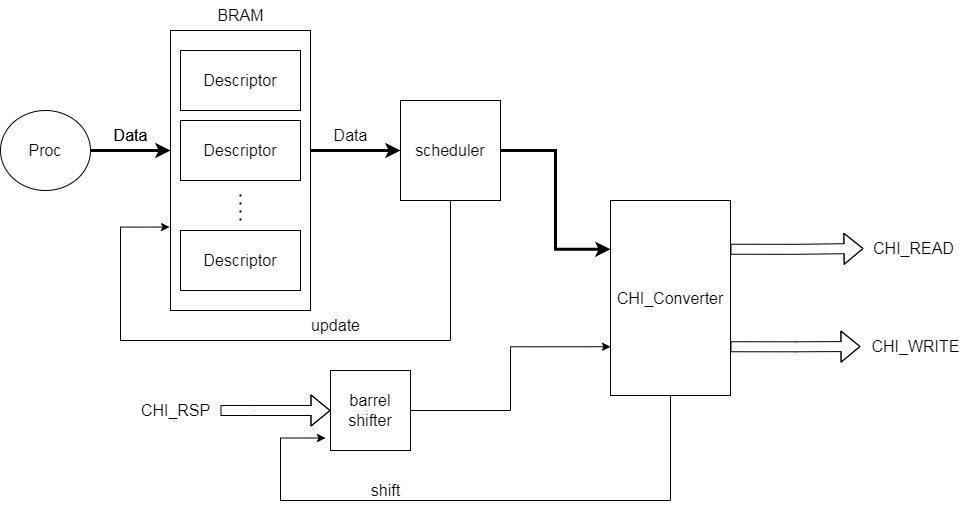

The diagram above was exported from draw.io. Its source (the exported page's mxGraphModel, read from the mxfile embedded in the PNG):
<mxGraphModel dx="1422" dy="698" grid="1" gridSize="10" guides="1" tooltips="1" connect="1" arrows="1" fold="1" page="1" pageScale="1" pageWidth="827" pageHeight="1169" math="0" shadow="0">
  <root>
    <mxCell id="0" />
    <mxCell id="1" parent="0" />
    <mxCell id="7BvXzO7kzg-ZHpW3TdnX-19" value="" style="rounded=0;whiteSpace=wrap;html=1;fontSize=16;" vertex="1" parent="1">
      <mxGeometry x="170" y="140" width="140" height="280" as="geometry" />
    </mxCell>
    <mxCell id="7BvXzO7kzg-ZHpW3TdnX-1" style="edgeStyle=orthogonalEdgeStyle;rounded=0;orthogonalLoop=1;jettySize=auto;html=1;fontSize=16;strokeWidth=3;" edge="1" parent="1" target="7BvXzO7kzg-ZHpW3TdnX-5">
      <mxGeometry relative="1" as="geometry">
        <mxPoint x="310" y="260" as="sourcePoint" />
      </mxGeometry>
    </mxCell>
    <mxCell id="7BvXzO7kzg-ZHpW3TdnX-2" value="&lt;font style=&quot;font-size: 16px;&quot;&gt;Descriptor&lt;/font&gt;" style="rounded=0;whiteSpace=wrap;html=1;" vertex="1" parent="1">
      <mxGeometry x="180" y="230" width="120" height="60" as="geometry" />
    </mxCell>
    <mxCell id="7BvXzO7kzg-ZHpW3TdnX-3" style="edgeStyle=orthogonalEdgeStyle;rounded=0;orthogonalLoop=1;jettySize=auto;html=1;exitX=1;exitY=0.5;exitDx=0;exitDy=0;entryX=0;entryY=0.25;entryDx=0;entryDy=0;fontSize=16;strokeWidth=3;" edge="1" parent="1" source="7BvXzO7kzg-ZHpW3TdnX-5" target="7BvXzO7kzg-ZHpW3TdnX-9">
      <mxGeometry relative="1" as="geometry" />
    </mxCell>
    <mxCell id="7BvXzO7kzg-ZHpW3TdnX-4" style="edgeStyle=orthogonalEdgeStyle;rounded=0;orthogonalLoop=1;jettySize=auto;html=1;exitX=0.5;exitY=1;exitDx=0;exitDy=0;fontSize=16;startArrow=none;startFill=0;entryX=-0.007;entryY=0.702;entryDx=0;entryDy=0;entryPerimeter=0;" edge="1" parent="1" source="7BvXzO7kzg-ZHpW3TdnX-5" target="7BvXzO7kzg-ZHpW3TdnX-19">
      <mxGeometry relative="1" as="geometry">
        <Array as="points">
          <mxPoint x="450" y="450" />
          <mxPoint x="120" y="450" />
          <mxPoint x="120" y="337" />
        </Array>
        <mxPoint x="410" y="410" as="targetPoint" />
      </mxGeometry>
    </mxCell>
    <mxCell id="7BvXzO7kzg-ZHpW3TdnX-5" value="scheduler" style="whiteSpace=wrap;html=1;aspect=fixed;fontSize=16;" vertex="1" parent="1">
      <mxGeometry x="400" y="210" width="100" height="100" as="geometry" />
    </mxCell>
    <mxCell id="7BvXzO7kzg-ZHpW3TdnX-6" style="edgeStyle=orthogonalEdgeStyle;rounded=0;orthogonalLoop=1;jettySize=auto;html=1;exitX=1;exitY=0.25;exitDx=0;exitDy=0;fontSize=16;shape=flexArrow;startArrow=none;startFill=0;" edge="1" parent="1" source="7BvXzO7kzg-ZHpW3TdnX-9" target="7BvXzO7kzg-ZHpW3TdnX-12">
      <mxGeometry relative="1" as="geometry">
        <mxPoint x="850" y="260" as="targetPoint" />
      </mxGeometry>
    </mxCell>
    <mxCell id="7BvXzO7kzg-ZHpW3TdnX-7" style="edgeStyle=orthogonalEdgeStyle;shape=flexArrow;rounded=0;orthogonalLoop=1;jettySize=auto;html=1;fontSize=16;startArrow=none;startFill=0;entryX=0;entryY=0.5;entryDx=0;entryDy=0;" edge="1" parent="1" source="7BvXzO7kzg-ZHpW3TdnX-22" target="7BvXzO7kzg-ZHpW3TdnX-21">
      <mxGeometry relative="1" as="geometry">
        <mxPoint x="520" y="545" as="sourcePoint" />
        <Array as="points">
          <mxPoint x="250" y="520" />
          <mxPoint x="250" y="520" />
        </Array>
      </mxGeometry>
    </mxCell>
    <mxCell id="7BvXzO7kzg-ZHpW3TdnX-8" style="edgeStyle=orthogonalEdgeStyle;shape=flexArrow;rounded=0;orthogonalLoop=1;jettySize=auto;html=1;exitX=1;exitY=0.75;exitDx=0;exitDy=0;fontSize=16;startArrow=none;startFill=0;" edge="1" parent="1" source="7BvXzO7kzg-ZHpW3TdnX-9" target="7BvXzO7kzg-ZHpW3TdnX-14">
      <mxGeometry relative="1" as="geometry" />
    </mxCell>
    <mxCell id="KMBDJNIJL_xD2Je5Fw8L-2" style="edgeStyle=orthogonalEdgeStyle;rounded=0;orthogonalLoop=1;jettySize=auto;html=1;exitX=0.5;exitY=1;exitDx=0;exitDy=0;entryX=-0.062;entryY=0.844;entryDx=0;entryDy=0;entryPerimeter=0;strokeWidth=1;fontSize=16;startArrow=none;startFill=0;" edge="1" parent="1" source="7BvXzO7kzg-ZHpW3TdnX-9" target="7BvXzO7kzg-ZHpW3TdnX-21">
      <mxGeometry relative="1" as="geometry">
        <Array as="points">
          <mxPoint x="670" y="610" />
          <mxPoint x="280" y="610" />
          <mxPoint x="280" y="548" />
        </Array>
      </mxGeometry>
    </mxCell>
    <mxCell id="7BvXzO7kzg-ZHpW3TdnX-9" value="CHI_Converter" style="rounded=0;whiteSpace=wrap;html=1;fontSize=16;" vertex="1" parent="1">
      <mxGeometry x="610" y="310" width="120" height="195" as="geometry" />
    </mxCell>
    <mxCell id="7BvXzO7kzg-ZHpW3TdnX-10" style="edgeStyle=orthogonalEdgeStyle;rounded=0;orthogonalLoop=1;jettySize=auto;html=1;exitX=1;exitY=0.5;exitDx=0;exitDy=0;fontSize=16;strokeWidth=3;" edge="1" parent="1" source="7BvXzO7kzg-ZHpW3TdnX-11">
      <mxGeometry relative="1" as="geometry">
        <mxPoint x="170" y="260" as="targetPoint" />
      </mxGeometry>
    </mxCell>
    <mxCell id="7BvXzO7kzg-ZHpW3TdnX-11" value="Proc" style="ellipse;whiteSpace=wrap;html=1;fontSize=16;" vertex="1" parent="1">
      <mxGeometry y="220" width="90" height="80" as="geometry" />
    </mxCell>
    <mxCell id="7BvXzO7kzg-ZHpW3TdnX-12" value="CHI_READ" style="text;html=1;align=center;verticalAlign=middle;resizable=0;points=[];autosize=1;strokeColor=none;fillColor=none;fontSize=16;" vertex="1" parent="1">
      <mxGeometry x="863" y="343" width="100" height="30" as="geometry" />
    </mxCell>
    <mxCell id="7BvXzO7kzg-ZHpW3TdnX-14" value="CHI_WRITE" style="text;html=1;align=center;verticalAlign=middle;resizable=0;points=[];autosize=1;strokeColor=none;fillColor=none;fontSize=16;" vertex="1" parent="1">
      <mxGeometry x="860" y="441" width="110" height="30" as="geometry" />
    </mxCell>
    <mxCell id="7BvXzO7kzg-ZHpW3TdnX-15" value="&lt;font style=&quot;font-size: 16px;&quot;&gt;Descriptor&lt;/font&gt;" style="rounded=0;whiteSpace=wrap;html=1;" vertex="1" parent="1">
      <mxGeometry x="180" y="160" width="120" height="60" as="geometry" />
    </mxCell>
    <mxCell id="7BvXzO7kzg-ZHpW3TdnX-16" value="&lt;font style=&quot;font-size: 16px;&quot;&gt;Descriptor&lt;/font&gt;" style="rounded=0;whiteSpace=wrap;html=1;" vertex="1" parent="1">
      <mxGeometry x="180" y="340" width="120" height="60" as="geometry" />
    </mxCell>
    <mxCell id="7BvXzO7kzg-ZHpW3TdnX-17" value="" style="endArrow=none;dashed=1;html=1;dashPattern=1 3;strokeWidth=2;rounded=0;fontSize=16;" edge="1" parent="1">
      <mxGeometry width="50" height="50" relative="1" as="geometry">
        <mxPoint x="240" y="330" as="sourcePoint" />
        <mxPoint x="240" y="300" as="targetPoint" />
      </mxGeometry>
    </mxCell>
    <mxCell id="7BvXzO7kzg-ZHpW3TdnX-20" value="BRAM" style="text;html=1;align=center;verticalAlign=middle;resizable=0;points=[];autosize=1;strokeColor=none;fillColor=none;fontSize=16;" vertex="1" parent="1">
      <mxGeometry x="205" y="110" width="70" height="30" as="geometry" />
    </mxCell>
    <mxCell id="7BvXzO7kzg-ZHpW3TdnX-23" style="edgeStyle=orthogonalEdgeStyle;rounded=0;orthogonalLoop=1;jettySize=auto;html=1;exitX=1;exitY=0.5;exitDx=0;exitDy=0;entryX=0;entryY=0.75;entryDx=0;entryDy=0;fontSize=16;startArrow=none;startFill=0;" edge="1" parent="1" source="7BvXzO7kzg-ZHpW3TdnX-21" target="7BvXzO7kzg-ZHpW3TdnX-9">
      <mxGeometry relative="1" as="geometry" />
    </mxCell>
    <mxCell id="7BvXzO7kzg-ZHpW3TdnX-21" value="barrel&lt;br&gt;shifter" style="whiteSpace=wrap;html=1;aspect=fixed;fontSize=16;" vertex="1" parent="1">
      <mxGeometry x="330" y="480" width="80" height="80" as="geometry" />
    </mxCell>
    <mxCell id="7BvXzO7kzg-ZHpW3TdnX-22" value="CHI_RSP" style="text;html=1;align=center;verticalAlign=middle;resizable=0;points=[];autosize=1;strokeColor=none;fillColor=none;fontSize=16;" vertex="1" parent="1">
      <mxGeometry x="130" y="505" width="90" height="30" as="geometry" />
    </mxCell>
    <mxCell id="KMBDJNIJL_xD2Je5Fw8L-1" value="shift" style="text;html=1;align=center;verticalAlign=middle;resizable=0;points=[];autosize=1;strokeColor=none;fillColor=none;fontSize=16;" vertex="1" parent="1">
      <mxGeometry x="360" y="585" width="50" height="30" as="geometry" />
    </mxCell>
    <mxCell id="KMBDJNIJL_xD2Je5Fw8L-4" value="update" style="text;html=1;align=center;verticalAlign=middle;resizable=0;points=[];autosize=1;strokeColor=none;fillColor=none;fontSize=16;" vertex="1" parent="1">
      <mxGeometry x="300" y="420" width="70" height="30" as="geometry" />
    </mxCell>
    <mxCell id="KMBDJNIJL_xD2Je5Fw8L-5" value="Data" style="text;html=1;align=center;verticalAlign=middle;resizable=0;points=[];autosize=1;strokeColor=none;fillColor=none;fontSize=16;" vertex="1" parent="1">
      <mxGeometry x="100" y="230" width="60" height="30" as="geometry" />
    </mxCell>
    <mxCell id="KMBDJNIJL_xD2Je5Fw8L-6" value="Data" style="text;html=1;align=center;verticalAlign=middle;resizable=0;points=[];autosize=1;strokeColor=none;fillColor=none;fontSize=16;" vertex="1" parent="1">
      <mxGeometry x="100" y="230" width="60" height="30" as="geometry" />
    </mxCell>
    <mxCell id="KMBDJNIJL_xD2Je5Fw8L-7" value="Data" style="text;html=1;align=center;verticalAlign=middle;resizable=0;points=[];autosize=1;strokeColor=none;fillColor=none;fontSize=16;" vertex="1" parent="1">
      <mxGeometry x="320" y="230" width="60" height="30" as="geometry" />
    </mxCell>
  </root>
</mxGraphModel>